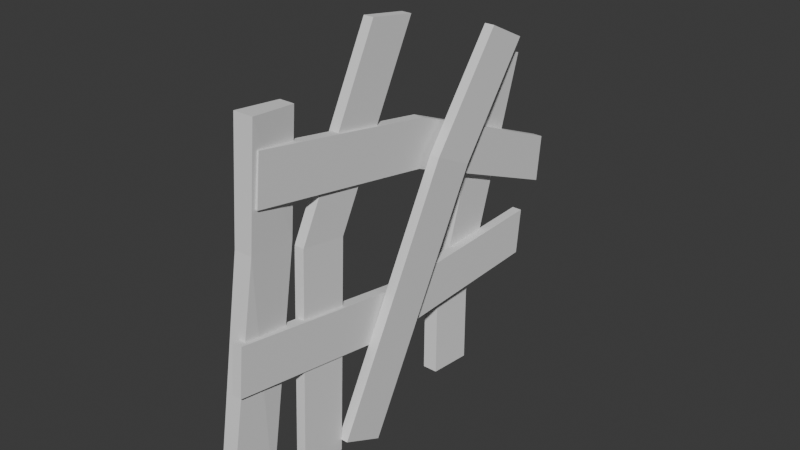 # Source: fence3.blend  (saved by Blender 4.5.90; exported with 4.5.12 LTS)
import bpy
from mathutils import Matrix  # noqa: F401  (used for matrix-valued properties, if any)

bpy.ops.wm.read_factory_settings(use_empty=True)
scene = bpy.context.scene
scene.name = 'Scene'

# ---- collections
col_collection = bpy.data.collections.new('Collection'); scene.collection.children.link(col_collection)

# ---- world
world_world = bpy.data.worlds.new('World'); scene.world = world_world
world_world.use_nodes = True; world_world.node_tree.nodes.clear()
_N = world_world.node_tree.nodes; _L = world_world.node_tree.links
n0 = _N.new('ShaderNodeOutputWorld'); n0.name = 'World Output'; n0.location = (200, 100)
n1 = _N.new('ShaderNodeBackground'); n1.name = 'Background'; n1.location = (-200, 100)
n1.inputs[0].default_value = (0.05088, 0.05088, 0.05088, 1.0)
_L.new(n1.outputs[0], n0.inputs[0])
n0.is_active_output = True
world_world.color = (0.05088, 0.05088, 0.05088)
world_world.sun_shadow_jitter_overblur = 0.0

# ---- meshes
me_cube_001 = bpy.data.meshes.new('Cube.001')
me_cube_001.from_pydata([(-0.03498, -0.1922, -0.7853), (-0.03498, 0.02252, 0.808), (-0.03498, 0.02688, -0.808), (-0.03498, 0.2416, 0.7853), (0.03498, -0.1922, -0.7853), (0.05798, 0.02252, 0.808), (0.03498, 0.02688, -0.808), (0.03498, 0.2416, 0.7853), (-0.03587, -0.01745, 0.2887), (-0.03587, 0.2016, 0.2659), (0.0341, 0.2016, 0.2659), (0.04975, -0.01745, 0.2887)], [], [(8, 1, 3, 9), (9, 3, 7, 10), (10, 7, 5, 11), (11, 5, 1, 8), (2, 6, 4, 0), (7, 3, 1, 5), (4, 11, 8, 0), (6, 10, 11, 4), (2, 9, 10, 6), (0, 8, 9, 2)])
_uv = me_cube_001.uv_layers.new(name='UVMap')
_uv.uv.foreach_set('vector', [0.02536, 0.1529, 0.02754, 0.001094, 0.0927, 3.364e-05, 0.09053, 0.1518, 0.09053, 0.1518, 0.0927, 3.364e-05, 0.1134, 0.0003297, 0.1112, 0.1521, 0.1016, 0.8199, 0.1089, 0.9715, 0.04334, 0.9727, 0.03623, 0.821, 3.367e-05, 0.1525, 3.367e-05, 0.0007004, 0.02754, 0.001094, 0.02536, 0.1529, 0.0859, 0.4757, 0.08623, 0.4964, 0.02107, 0.4974, 0.02073, 0.4767, 0.1089, 0.9715, 0.1114, 0.9921, 0.04667, 1.0, 0.04334, 0.9727, 3.367e-05, 0.4764, 3.367e-05, 0.1525, 0.02536, 0.1529, 0.02073, 0.4767, 0.08623, 0.4964, 0.1016, 0.8199, 0.03623, 0.821, 0.02107, 0.4974, 0.0859, 0.4757, 0.09053, 0.1518, 0.1112, 0.1521, 0.1066, 0.476, 0.02073, 0.4767, 0.02536, 0.1529, 0.09053, 0.1518, 0.0859, 0.4757])
me_cube_001.update()
me_cube_002 = bpy.data.meshes.new('Cube.002')
me_cube_002.from_pydata([(-0.03498, -0.1922, -0.7853), (-0.03498, 0.1446, 0.6408), (-0.03498, 0.02688, -0.808), (-0.03498, 0.3637, 0.6181), (0.03498, -0.1922, -0.7853), (0.03498, 0.1446, 0.6408), (0.03498, 0.02688, -0.808), (0.03498, 0.3637, 0.6181), (-0.05919, -0.1587, -0.4517), (-0.05919, 0.06038, -0.4745), (0.01077, 0.06038, -0.4745), (0.01077, -0.1587, -0.4517)], [], [(8, 1, 3, 9), (9, 3, 7, 10), (10, 7, 5, 11), (11, 5, 1, 8), (2, 6, 4, 0), (7, 3, 1, 5), (4, 11, 8, 0), (6, 10, 11, 4), (2, 9, 10, 6), (0, 8, 9, 2)])
_uv = me_cube_002.uv_layers.new(name='UVMap')
_uv.uv.foreach_set('vector', [0.03371, 0.3771, 0.07346, 0.002459, 0.1456, 0.0008112, 0.1058, 0.3755, 0.1058, 0.3755, 0.1456, 0.0008112, 0.1684, 0.003229, 0.1286, 0.3779, 0.111, 0.603, 0.1678, 0.9754, 0.09573, 0.977, 0.03891, 0.6046, 0.01093, 0.3747, 0.05067, 4.106e-05, 0.07346, 0.002459, 0.03371, 0.3771, 0.09495, 0.4781, 0.09547, 0.501, 0.02335, 0.5026, 0.02283, 0.4797, 0.1678, 0.9754, 0.1684, 0.9983, 0.09625, 1.0, 0.09573, 0.977, 4.103e-05, 0.4773, 0.01093, 0.3747, 0.03371, 0.3771, 0.02283, 0.4797, 0.09547, 0.501, 0.111, 0.603, 0.03891, 0.6046, 0.02335, 0.5026, 0.09495, 0.4781, 0.1058, 0.3755, 0.1286, 0.3779, 0.1177, 0.4805, 0.02283, 0.4797, 0.03371, 0.3771, 0.1058, 0.3755, 0.09495, 0.4781])
me_cube_002.update()
me_cube_003 = bpy.data.meshes.new('Cube.003')
me_cube_003.from_pydata([(-0.02319, 1.148, -0.3718), (-0.02319, -0.6408, 0.1446), (-0.02319, 1.171, -0.1527), (-0.02319, -0.6181, 0.3637), (0.02319, 1.148, -0.3718), (0.02319, -0.6408, 0.1446), (0.02319, 1.171, -0.1527), (0.02319, -0.6181, 0.3637), (-0.02319, 0.2537, -0.004606), (-0.02319, 0.2765, 0.2145), (0.02319, 0.2765, 0.2145), (0.02319, 0.2537, -0.004606)], [], [(8, 1, 3, 9), (9, 3, 7, 10), (10, 7, 5, 11), (11, 5, 1, 8), (2, 6, 4, 0), (7, 3, 1, 5), (4, 11, 8, 0), (6, 10, 11, 4), (2, 9, 10, 6), (0, 8, 9, 2)])
_uv = me_cube_003.uv_layers.new(name='UVMap')
_uv.uv.foreach_set('vector', [0.05291, 0.7548, 0.09362, 0.5109, 0.1521, 0.5102, 0.1114, 0.7541, 0.1114, 0.7541, 0.1521, 0.5102, 0.1642, 0.5123, 0.1235, 0.7561, 0.1053, 0.2551, 0.152, 0.4979, 0.09347, 0.4986, 0.04683, 0.2559, 0.04076, 0.7528, 0.08148, 0.5089, 0.09362, 0.5109, 0.05291, 0.7548, 0.05852, 4.049e-05, 0.05867, 0.01235, 0.0001904, 0.01307, 4.052e-05, 0.0007523, 0.152, 0.4979, 0.1521, 0.5102, 0.09362, 0.5109, 0.09347, 0.4986, 4.06e-05, 0.9966, 0.04076, 0.7528, 0.05291, 0.7548, 0.01219, 0.9986, 0.05867, 0.01235, 0.1053, 0.2551, 0.04683, 0.2559, 0.0001904, 0.01307, 0.07067, 0.9979, 0.1114, 0.7541, 0.1235, 0.7561, 0.08281, 1.0, 0.01219, 0.9986, 0.05291, 0.7548, 0.1114, 0.7541, 0.07067, 0.9979])
me_cube_003.update()
me_cube_004 = bpy.data.meshes.new('Cube.004')
me_cube_004.from_pydata([(-0.02319, 0.7984, 0.1273), (-0.02319, -1.006, -0.2464), (-0.02319, 0.7344, 0.338), (-0.02319, -1.07, -0.03569), (0.02319, 0.7984, 0.1273), (0.02319, -1.006, -0.2464), (0.02319, 0.7344, 0.338), (0.02319, -1.07, -0.03569), (0.01365, -0.4005, -0.2366), (0.01365, -0.4645, -0.0258), (0.06003, -0.4645, -0.0258), (0.06003, -0.4005, -0.2366)], [], [(8, 1, 3, 9), (9, 3, 7, 10), (10, 7, 5, 11), (11, 5, 1, 8), (2, 6, 4, 0), (7, 3, 1, 5), (4, 11, 8, 0), (6, 10, 11, 4), (2, 9, 10, 6), (0, 8, 9, 2)])
_uv = me_cube_004.uv_layers.new(name='UVMap')
_uv.uv.foreach_set('vector', [0.03702, 0.1735, 0.05054, 0.0009969, 0.109, 0.0002785, 0.09549, 0.1727, 0.09549, 0.1727, 0.109, 0.0002785, 0.1213, 0.001241, 0.1078, 0.1737, 0.1034, 0.8149, 0.1211, 0.9869, 0.06266, 0.9877, 0.04491, 0.8156, 0.02475, 0.1725, 0.03826, 3.481e-05, 0.05054, 0.0009969, 0.03702, 0.1735, 0.07078, 0.488, 0.07093, 0.5003, 0.01246, 0.501, 0.01231, 0.4887, 0.1211, 0.9869, 0.1213, 0.9992, 0.06281, 1.0, 0.06266, 0.9877, 3.483e-05, 0.4878, 0.02475, 0.1725, 0.03702, 0.1735, 0.01231, 0.4887, 0.07093, 0.5003, 0.1034, 0.8149, 0.04491, 0.8156, 0.01246, 0.501, 0.07078, 0.488, 0.09549, 0.1727, 0.1078, 0.1737, 0.08305, 0.489, 0.01231, 0.4887, 0.03702, 0.1735, 0.09549, 0.1727, 0.07078, 0.488])
me_cube_004.update()
me_cube_005 = bpy.data.meshes.new('Cube.005')
me_cube_005.from_pydata([(-0.02319, 0.7984, 0.1273), (-0.02319, -1.006, -0.2464), (-0.02319, 0.7344, 0.338), (-0.02319, -1.07, -0.03569), (0.02319, 0.7984, 0.1273), (0.02319, -1.006, -0.2464), (0.02319, 0.7344, 0.338), (0.02319, -1.07, -0.03569), (-0.04618, -0.09318, 0.1218), (-0.04618, -0.1572, 0.3325), (0.0002003, -0.1572, 0.3325), (0.0002003, -0.09318, 0.1218)], [], [(8, 1, 3, 9), (9, 3, 7, 10), (10, 7, 5, 11), (11, 5, 1, 8), (2, 6, 4, 0), (7, 3, 1, 5), (4, 11, 8, 0), (6, 10, 11, 4), (2, 9, 10, 6), (0, 8, 9, 2)])
_uv = me_cube_005.uv_layers.new(name='UVMap')
_uv.uv.foreach_set('vector', [0.03702, 0.1735, 0.05054, 0.0009969, 0.109, 0.0002785, 0.09549, 0.1727, 0.09549, 0.1727, 0.109, 0.0002785, 0.1213, 0.001241, 0.1078, 0.1737, 0.1034, 0.8149, 0.1211, 0.9869, 0.06266, 0.9877, 0.04491, 0.8156, 0.02475, 0.1725, 0.03826, 3.481e-05, 0.05054, 0.0009969, 0.03702, 0.1735, 0.07078, 0.488, 0.07093, 0.5003, 0.01246, 0.501, 0.01231, 0.4887, 0.1211, 0.9869, 0.1213, 0.9992, 0.06281, 1.0, 0.06266, 0.9877, 3.483e-05, 0.4878, 0.02475, 0.1725, 0.03702, 0.1735, 0.01231, 0.4887, 0.07093, 0.5003, 0.1034, 0.8149, 0.04491, 0.8156, 0.01246, 0.501, 0.07078, 0.488, 0.09549, 0.1727, 0.1078, 0.1737, 0.08305, 0.489, 0.01231, 0.4887, 0.03702, 0.1735, 0.09549, 0.1727, 0.07078, 0.488])
me_cube_005.update()
me_cube_006 = bpy.data.meshes.new('Cube.006')
me_cube_006.from_pydata([(-0.02319, 1.148, 0.01581), (-0.02319, -0.6408, 0.1446), (-0.02319, 1.171, 0.2349), (-0.02319, -0.6181, 0.3637), (0.02319, 1.148, 0.01581), (0.02319, -0.6408, 0.1446), (0.02319, 1.171, 0.2349), (0.02319, -0.6181, 0.3637), (-0.02319, 0.2537, -0.004606), (-0.02319, 0.2765, 0.2145), (0.02319, 0.2765, 0.2145), (0.02319, 0.2537, -0.004606)], [], [(8, 1, 3, 9), (9, 3, 7, 10), (10, 7, 5, 11), (11, 5, 1, 8), (2, 6, 4, 0), (7, 3, 1, 5), (4, 11, 8, 0), (6, 10, 11, 4), (2, 9, 10, 6), (0, 8, 9, 2)])
_uv = me_cube_006.uv_layers.new(name='UVMap')
_uv.uv.foreach_set('vector', [0.05291, 0.7548, 0.09362, 0.5109, 0.1521, 0.5102, 0.1114, 0.7541, 0.1114, 0.7541, 0.1521, 0.5102, 0.1642, 0.5123, 0.1235, 0.7561, 0.1053, 0.2551, 0.152, 0.4979, 0.09347, 0.4986, 0.04683, 0.2559, 0.04076, 0.7528, 0.08148, 0.5089, 0.09362, 0.5109, 0.05291, 0.7548, 0.05852, 4.049e-05, 0.05867, 0.01235, 0.0001904, 0.01307, 4.052e-05, 0.0007523, 0.152, 0.4979, 0.1521, 0.5102, 0.09362, 0.5109, 0.09347, 0.4986, 4.06e-05, 0.9966, 0.04076, 0.7528, 0.05291, 0.7548, 0.01219, 0.9986, 0.05867, 0.01235, 0.1053, 0.2551, 0.04683, 0.2559, 0.0001904, 0.01307, 0.07067, 0.9979, 0.1114, 0.7541, 0.1235, 0.7561, 0.08281, 1.0, 0.01219, 0.9986, 0.05291, 0.7548, 0.1114, 0.7541, 0.07067, 0.9979])
me_cube_006.update()

# ---- objects
ob_cube = bpy.data.objects.new('Cube', me_cube_001)
ob_cube_001 = bpy.data.objects.new('Cube.001', me_cube_002)
ob_cube_002 = bpy.data.objects.new('Cube.002', me_cube_003)
ob_cube_003 = bpy.data.objects.new('Cube.003', me_cube_004)
ob_cube_004 = bpy.data.objects.new('Cube.004', me_cube_005)
ob_cube_005 = bpy.data.objects.new('Cube.005', me_cube_006)

# ---- transforms, parenting, visibility, modifiers, constraints
ob_cube.location = (0.05715, 1.923, 0.7522)
ob_cube_001.location = (0.05715, 3.193, 0.7522)
ob_cube_002.location = (0.09498, 2.579, 1.069)
ob_cube_003.location = (0.1275, 2.775, 0.6653)
ob_cube_003.rotation_euler = (-2.319, -0.0, 0.0)
ob_cube_004.location = (0.09498, 2.543, 0.9531)
ob_cube_004.rotation_euler = (1.119, -0.0, 0.0)
ob_cube_005.location = (0.09498, 2.437, 0.3486)

# ---- collection membership
col_collection.objects.link(ob_cube)
col_collection.objects.link(ob_cube_001)
col_collection.objects.link(ob_cube_002)
col_collection.objects.link(ob_cube_003)
col_collection.objects.link(ob_cube_004)
col_collection.objects.link(ob_cube_005)

# ---- scene / render settings (as saved in the file)
scene.frame_start = 1; scene.frame_end = 250; scene.frame_set(1)
scene.render.engine = 'BLENDER_EEVEE_NEXT'
bpy.context.view_layer.update()

# ---- added for rendering (the .blend has no active camera and no usable light): camera, sun
cam_auto = bpy.data.cameras.new('AutoCamera')
cam_auto.lens = 50.0
cam_auto.sensor_width = 36.0
cam_auto.clip_end = 1000.0
ob_auto_camera = bpy.data.objects.new('AutoCamera', cam_auto)
scene.collection.objects.link(ob_auto_camera)
ob_auto_camera.location = (2.70825, -0.397738, 2.92698)
ob_auto_camera.rotation_euler = (1.09748, -7.21219e-08, 0.694738)
scene.camera = ob_auto_camera
light_auto_sun = bpy.data.lights.new('AutoSun', 'SUN')
light_auto_sun.energy = 3.0
light_auto_sun.angle = 0.0523599
ob_auto_sun = bpy.data.objects.new('AutoSun', light_auto_sun)
scene.collection.objects.link(ob_auto_sun)
ob_auto_sun.rotation_euler = (0.872665, 0.174533, 0.523599)
bpy.context.view_layer.update()
